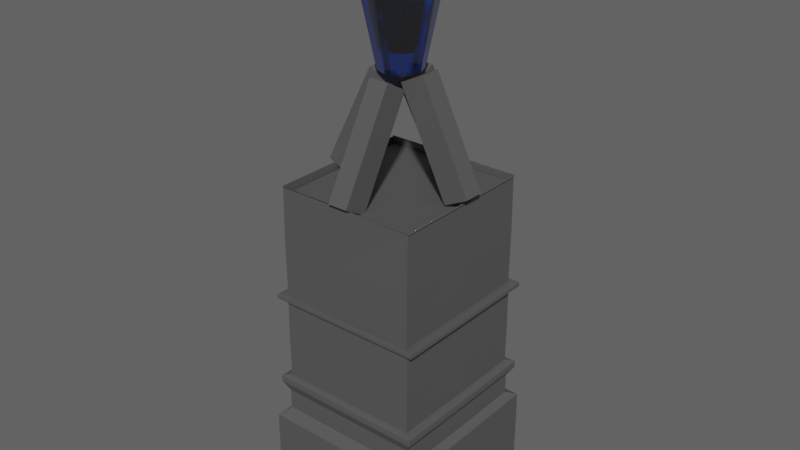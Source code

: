 # Source: magie_vez.blend  (saved by Blender 3.6.13; exported with 4.5.12 LTS)
import bpy
from mathutils import Matrix  # noqa: F401  (used for matrix-valued properties, if any)

bpy.ops.wm.read_factory_settings(use_empty=True)
scene = bpy.context.scene
scene.name = 'Scene'

# ---- collections
col_collection_1 = bpy.data.collections.new('Collection 1'); scene.collection.children.link(col_collection_1)

# ---- materials (node trees are filled in below, after node groups)
mat_material_001 = bpy.data.materials.new('Material.001')
mat_outside_crystal = bpy.data.materials.new('outside crystal')
mat_outside_crystal.use_raytrace_refraction = True
mat_outside_crystal.use_screen_refraction = True
mat_outside_crystal.thickness_mode = 'SLAB'
mat_material = bpy.data.materials.new('Material')

# ---- material node trees
mat_material_001.use_nodes = True; mat_material_001.node_tree.nodes.clear()
_N = mat_material_001.node_tree.nodes; _L = mat_material_001.node_tree.links
n0 = _N.new('ShaderNodeBsdfPrincipled'); n0.name = 'Principled BSDF'; n0.location = (10, 300)
n0.distribution = 'GGX'
n0.subsurface_method = 'BURLEY'
n0.inputs[0].default_value = (0.04129, 0.0, 3.186e-05, 1.0)
n0.inputs[3].default_value = 1.45
n0.inputs[27].default_value = (0.0, 0.0, 0.0, 1.0)
n0.inputs[28].default_value = 1.0
n1 = _N.new('ShaderNodeOutputMaterial'); n1.name = 'Material Output'; n1.location = (300, 300)
_L.new(n0.outputs[0], n1.inputs[0])
n1.is_active_output = True
mat_outside_crystal.use_nodes = True; mat_outside_crystal.node_tree.nodes.clear()
_N = mat_outside_crystal.node_tree.nodes; _L = mat_outside_crystal.node_tree.links
n0 = _N.new('ShaderNodeBsdfPrincipled'); n0.name = 'Principled BSDF'; n0.location = (10, 300)
n0.distribution = 'GGX'
n0.subsurface_method = 'BURLEY'
n0.inputs[0].default_value = (0.0, 0.08459, 0.8, 1.0)
n0.inputs[2].default_value = 0.09633
n0.inputs[3].default_value = 2.0
n0.inputs[18].default_value = 1.0
n0.inputs[27].default_value = (0.0, 0.0, 0.0, 1.0)
n0.inputs[28].default_value = 1.0
n1 = _N.new('ShaderNodeOutputMaterial'); n1.name = 'Material Output'; n1.location = (300, 300)
n2 = _N.new('ShaderNodeValue'); n2.name = 'Value'; n2.location = (300, 140)
n2.outputs[0].default_value = 0.0
_L.new(n0.outputs[0], n1.inputs[0])
_L.new(n2.outputs[0], n1.inputs[3])
n1.is_active_output = True
mat_material.use_nodes = True; mat_material.node_tree.nodes.clear()
_N = mat_material.node_tree.nodes; _L = mat_material.node_tree.links
n0 = _N.new('ShaderNodeBsdfPrincipled'); n0.name = 'Principled BSDF'; n0.location = (10, 300)
n0.distribution = 'GGX'
n0.subsurface_method = 'RANDOM_WALK_SKIN'
n0.inputs[0].default_value = (0.1055, 0.1055, 0.1055, 1.0)
n0.inputs[3].default_value = 1.45
n0.inputs[27].default_value = (0.0, 0.0, 0.0, 1.0)
n0.inputs[28].default_value = 1.0
n1 = _N.new('ShaderNodeOutputMaterial'); n1.name = 'Material Output'; n1.location = (300, 300)
_L.new(n0.outputs[0], n1.inputs[0])
n1.is_active_output = True

# ---- world
world_world_001 = bpy.data.worlds.new('World.001'); scene.world = world_world_001
world_world_001.use_nodes = True; world_world_001.node_tree.nodes.clear()
_N = world_world_001.node_tree.nodes; _L = world_world_001.node_tree.links
n0 = _N.new('ShaderNodeOutputWorld'); n0.name = 'World Output'; n0.location = (300, 300)
n1 = _N.new('ShaderNodeBackground'); n1.name = 'Background'; n1.location = (10, 300)
n1.inputs[0].default_value = (0.05, 0.05, 0.05, 1.0)
n1.inputs[1].default_value = 2.5
_L.new(n1.outputs[0], n0.inputs[0])
n0.is_active_output = True
world_world_001.use_sun_shadow = False
world_world_001.sun_shadow_jitter_overblur = 0.0
world_world_001.cycles.sampling_method = 'MANUAL'

# ---- meshes
me_cylinder_001 = bpy.data.meshes.new('Cylinder.001')
me_cylinder_001.from_pydata([(0.0, 1.0, -2.5), (5.712e-09, 1.767, 1.245), (0.7071, 0.7071, -2.5), (1.249, 1.249, 1.245), (1.0, -4.371e-08, -2.5), (1.767, -8.293e-08, 1.245), (0.7071, -0.7071, -2.5), (1.249, -1.249, 1.245), (-8.742e-08, -1.0, -2.5), (-1.487e-07, -1.767, 1.245), (-0.7071, -0.7071, -2.5), (-1.249, -1.249, 1.245), (-1.0, 1.192e-08, -2.5), (-1.767, 1.536e-08, 1.245), (-0.7071, 0.7071, -2.5), (-1.249, 1.249, 1.245), (-4.867e-08, 1.401e-08, 4.247)], [], [(0, 1, 3, 2), (2, 3, 5, 4), (4, 5, 7, 6), (6, 7, 9, 8), (8, 9, 11, 10), (10, 11, 13, 12), (12, 13, 15, 14), (14, 15, 1, 0), (0, 2, 4, 6, 8, 10, 12, 14), (3, 1, 16), (1, 15, 16), (15, 13, 16), (13, 11, 16), (11, 9, 16), (9, 7, 16), (7, 5, 16), (5, 3, 16)])
_uv = me_cylinder_001.uv_layers.new(name='UVMap')
_uv.uv.foreach_set('vector', [1.0, 0.5, 1.0, 1.0, 0.875, 1.0, 0.875, 0.5, 0.875, 0.5, 0.875, 1.0, 0.75, 1.0, 0.75, 0.5, 0.75, 0.5, 0.75, 1.0, 0.625, 1.0, 0.625, 0.5, 0.625, 0.5, 0.625, 1.0, 0.5, 1.0, 0.5, 0.5, 0.5, 0.5, 0.5, 1.0, 0.375, 1.0, 0.375, 0.5, 0.375, 0.5, 0.375, 1.0, 0.25, 1.0, 0.25, 0.5, 0.25, 0.5, 0.25, 1.0, 0.125, 1.0, 0.125, 0.5, 0.125, 0.5, 0.125, 1.0, 0.0, 1.0, 0.0, 0.5, 0.75, 0.49, 0.9197, 0.4197, 0.99, 0.25, 0.9197, 0.08029, 0.75, 0.01, 0.5803, 0.08029, 0.51, 0.25, 0.5803, 0.4197, 0.4197, 0.4197, 0.25, 0.49, 0.25, 0.25, 0.25, 0.49, 0.08029, 0.4197, 0.25, 0.25, 0.08029, 0.4197, 0.01, 0.25, 0.25, 0.25, 0.01, 0.25, 0.08029, 0.08029, 0.25, 0.25, 0.08029, 0.08029, 0.25, 0.01, 0.25, 0.25, 0.25, 0.01, 0.4197, 0.08029, 0.25, 0.25, 0.4197, 0.08029, 0.49, 0.25, 0.25, 0.25, 0.49, 0.25, 0.4197, 0.4197, 0.25, 0.25])
me_cylinder_001.materials.append(mat_material_001)
me_cylinder_001.use_remesh_fix_poles = True
me_cylinder_001.use_remesh_preserve_attributes = False
me_cylinder_001.use_mirror_vertex_groups = False
me_cylinder_001.update()
me_cylinder = bpy.data.meshes.new('Cylinder')
me_cylinder.from_pydata([(0.0, 1.0, -2.5), (5.712e-09, 1.767, 1.245), (0.7071, 0.7071, -2.5), (1.249, 1.249, 1.245), (1.0, -4.371e-08, -2.5), (1.767, -8.293e-08, 1.245), (0.7071, -0.7071, -2.5), (1.249, -1.249, 1.245), (-8.742e-08, -1.0, -2.5), (-1.487e-07, -1.767, 1.245), (-0.7071, -0.7071, -2.5), (-1.249, -1.249, 1.245), (-1.0, 1.192e-08, -2.5), (-1.767, 1.536e-08, 1.245), (-0.7071, 0.7071, -2.5), (-1.249, 1.249, 1.245), (-4.867e-08, 1.401e-08, 4.247)], [], [(0, 1, 3, 2), (2, 3, 5, 4), (4, 5, 7, 6), (6, 7, 9, 8), (8, 9, 11, 10), (10, 11, 13, 12), (12, 13, 15, 14), (14, 15, 1, 0), (0, 2, 4, 6, 8, 10, 12, 14), (3, 1, 16), (1, 15, 16), (15, 13, 16), (13, 11, 16), (11, 9, 16), (9, 7, 16), (7, 5, 16), (5, 3, 16)])
_uv = me_cylinder.uv_layers.new(name='UVMap')
_uv.uv.foreach_set('vector', [1.0, 0.5, 1.0, 1.0, 0.875, 1.0, 0.875, 0.5, 0.875, 0.5, 0.875, 1.0, 0.75, 1.0, 0.75, 0.5, 0.75, 0.5, 0.75, 1.0, 0.625, 1.0, 0.625, 0.5, 0.625, 0.5, 0.625, 1.0, 0.5, 1.0, 0.5, 0.5, 0.5, 0.5, 0.5, 1.0, 0.375, 1.0, 0.375, 0.5, 0.375, 0.5, 0.375, 1.0, 0.25, 1.0, 0.25, 0.5, 0.25, 0.5, 0.25, 1.0, 0.125, 1.0, 0.125, 0.5, 0.125, 0.5, 0.125, 1.0, 0.0, 1.0, 0.0, 0.5, 0.75, 0.49, 0.9197, 0.4197, 0.99, 0.25, 0.9197, 0.08029, 0.75, 0.01, 0.5803, 0.08029, 0.51, 0.25, 0.5803, 0.4197, 0.4197, 0.4197, 0.25, 0.49, 0.25, 0.25, 0.25, 0.49, 0.08029, 0.4197, 0.25, 0.25, 0.08029, 0.4197, 0.01, 0.25, 0.25, 0.25, 0.01, 0.25, 0.08029, 0.08029, 0.25, 0.25, 0.08029, 0.08029, 0.25, 0.01, 0.25, 0.25, 0.25, 0.01, 0.4197, 0.08029, 0.25, 0.25, 0.4197, 0.08029, 0.49, 0.25, 0.25, 0.25, 0.49, 0.25, 0.4197, 0.4197, 0.25, 0.25])
me_cylinder.materials.append(mat_outside_crystal)
me_cylinder.use_remesh_fix_poles = True
me_cylinder.use_remesh_preserve_attributes = False
me_cylinder.use_mirror_vertex_groups = False
me_cylinder.update()
me_cube_001 = bpy.data.meshes.new('Cube.001')
me_cube_001.from_pydata([(-1.0, -1.0, -1.0), (-1.0, -1.0, 1.0), (-1.0, 1.0, -1.0), (-1.0, 1.0, 1.0), (1.0, -1.0, -1.0), (1.0, -1.0, 1.0), (1.0, 1.0, -1.0), (1.0, 1.0, 1.0)], [], [(0, 1, 3, 2), (2, 3, 7, 6), (6, 7, 5, 4), (4, 5, 1, 0), (2, 6, 4, 0), (7, 3, 1, 5)])
_uv = me_cube_001.uv_layers.new(name='UVMap')
_uv.uv.foreach_set('vector', [0.375, 0.0, 0.625, 0.0, 0.625, 0.25, 0.375, 0.25, 0.375, 0.25, 0.625, 0.25, 0.625, 0.5, 0.375, 0.5, 0.375, 0.5, 0.625, 0.5, 0.625, 0.75, 0.375, 0.75, 0.375, 0.75, 0.625, 0.75, 0.625, 1.0, 0.375, 1.0, 0.125, 0.5, 0.375, 0.5, 0.375, 0.75, 0.125, 0.75, 0.625, 0.5, 0.875, 0.5, 0.875, 0.75, 0.625, 0.75])
me_cube_001.materials.append(mat_material)
me_cube_001.update()
me_cube_002 = bpy.data.meshes.new('Cube.002')
me_cube_002.from_pydata([(-1.0, -1.0, -1.0), (-1.0, -1.0, 1.0), (-1.0, 1.0, -1.0), (-1.0, 1.0, 1.0), (1.0, -1.0, -1.0), (1.0, -1.0, 1.0), (1.0, 1.0, -1.0), (1.0, 1.0, 1.0)], [], [(0, 1, 3, 2), (2, 3, 7, 6), (6, 7, 5, 4), (4, 5, 1, 0), (2, 6, 4, 0), (7, 3, 1, 5)])
_uv = me_cube_002.uv_layers.new(name='UVMap')
_uv.uv.foreach_set('vector', [0.375, 0.0, 0.625, 0.0, 0.625, 0.25, 0.375, 0.25, 0.375, 0.25, 0.625, 0.25, 0.625, 0.5, 0.375, 0.5, 0.375, 0.5, 0.625, 0.5, 0.625, 0.75, 0.375, 0.75, 0.375, 0.75, 0.625, 0.75, 0.625, 1.0, 0.375, 1.0, 0.125, 0.5, 0.375, 0.5, 0.375, 0.75, 0.125, 0.75, 0.625, 0.5, 0.875, 0.5, 0.875, 0.75, 0.625, 0.75])
me_cube_002.materials.append(mat_material)
me_cube_002.update()
me_cube_003 = bpy.data.meshes.new('Cube.003')
me_cube_003.from_pydata([(-1.0, -1.0, -1.0), (-1.0, -1.0, 1.0), (-1.0, 1.0, -1.0), (-1.0, 1.0, 1.0), (1.0, -1.0, -1.0), (1.0, -1.0, 1.0), (1.0, 1.0, -1.0), (1.0, 1.0, 1.0)], [], [(0, 1, 3, 2), (2, 3, 7, 6), (6, 7, 5, 4), (4, 5, 1, 0), (2, 6, 4, 0), (7, 3, 1, 5)])
_uv = me_cube_003.uv_layers.new(name='UVMap')
_uv.uv.foreach_set('vector', [0.375, 0.0, 0.625, 0.0, 0.625, 0.25, 0.375, 0.25, 0.375, 0.25, 0.625, 0.25, 0.625, 0.5, 0.375, 0.5, 0.375, 0.5, 0.625, 0.5, 0.625, 0.75, 0.375, 0.75, 0.375, 0.75, 0.625, 0.75, 0.625, 1.0, 0.375, 1.0, 0.125, 0.5, 0.375, 0.5, 0.375, 0.75, 0.125, 0.75, 0.625, 0.5, 0.875, 0.5, 0.875, 0.75, 0.625, 0.75])
me_cube_003.materials.append(mat_material)
me_cube_003.update()
me_cube_004 = bpy.data.meshes.new('Cube.004')
me_cube_004.from_pydata([(-1.0, -1.0, -1.0), (-1.0, -1.0, 1.0), (-1.0, 1.0, -1.0), (-1.0, 1.0, 1.0), (1.0, -1.0, -1.0), (1.0, -1.0, 1.0), (1.0, 1.0, -1.0), (1.0, 1.0, 1.0)], [], [(0, 1, 3, 2), (2, 3, 7, 6), (6, 7, 5, 4), (4, 5, 1, 0), (2, 6, 4, 0), (7, 3, 1, 5)])
_uv = me_cube_004.uv_layers.new(name='UVMap')
_uv.uv.foreach_set('vector', [0.375, 0.0, 0.625, 0.0, 0.625, 0.25, 0.375, 0.25, 0.375, 0.25, 0.625, 0.25, 0.625, 0.5, 0.375, 0.5, 0.375, 0.5, 0.625, 0.5, 0.625, 0.75, 0.375, 0.75, 0.375, 0.75, 0.625, 0.75, 0.625, 1.0, 0.375, 1.0, 0.125, 0.5, 0.375, 0.5, 0.375, 0.75, 0.125, 0.75, 0.625, 0.5, 0.875, 0.5, 0.875, 0.75, 0.625, 0.75])
me_cube_004.materials.append(mat_material)
me_cube_004.update()
me_cube = bpy.data.meshes.new('Cube')
me_cube.from_pydata([(1.941, 2.722, -4.689), (1.941, -1.58, -4.689), (-1.941, -1.58, -4.689), (-1.941, 2.722, -4.689), (1.941, 2.722, -2.536), (1.941, -1.58, -2.536), (-1.941, -1.58, -2.536), (-1.941, 2.722, -2.536), (1.766, 2.439, -2.395), (1.766, -1.297, -2.395), (-1.766, -1.297, -2.395), (-1.766, 2.439, -2.395), (1.766, 2.439, -1.878), (1.766, -1.297, -1.878), (-1.766, -1.297, -1.878), (-1.766, 2.439, -1.878), (1.924, 2.554, -1.629), (1.924, -1.412, -1.629), (-1.924, -1.412, -1.629), (-1.924, 2.554, -1.629), (1.924, 2.554, -1.488), (1.924, -1.412, -1.488), (-1.924, -1.412, -1.488), (-1.924, 2.554, -1.488), (1.735, 2.415, -1.454), (1.735, -1.274, -1.454), (-1.735, -1.274, -1.454), (-1.735, 2.415, -1.454), (1.735, 2.415, 0.6298), (1.735, -1.274, 0.6298), (-1.735, -1.274, 0.6298), (-1.735, 2.415, 0.6298), (1.938, 2.533, 0.6298), (1.938, -1.392, 0.6298), (-1.938, -1.392, 0.6298), (-1.938, 2.533, 0.6298), (1.938, 2.533, 0.7092), (1.938, -1.392, 0.7092), (-1.938, -1.392, 0.7092), (-1.938, 2.533, 0.7092), (1.726, 2.415, 0.7092), (1.726, -1.274, 0.7092), (-1.726, -1.274, 0.7092), (-1.726, 2.415, 0.7092), (1.726, -1.274, 3.442), (-1.726, -1.274, 3.442), (-1.726, 2.415, 3.442), (1.726, 2.415, 3.442), (1.782, 2.415, 3.442), (1.782, -1.274, 3.442), (-1.782, -1.274, 3.442), (-1.782, 2.415, 3.442), (1.913, -1.367, 4.736), (1.961, -1.367, 4.736), (1.679, 2.385, 3.28), (1.679, -1.244, 3.28), (-1.679, -1.244, 3.28), (-1.679, 2.385, 3.28)], [(52, 53)], [(0, 1, 2, 3), (4, 7, 11, 8), (0, 4, 5, 1), (1, 5, 6, 2), (2, 6, 7, 3), (4, 0, 3, 7), (10, 9, 13, 14), (6, 5, 9, 10), (5, 4, 8, 9), (7, 6, 10, 11), (13, 12, 16, 17), (9, 8, 12, 13), (11, 10, 14, 15), (8, 11, 15, 12), (19, 18, 22, 23), (15, 14, 18, 19), (12, 15, 19, 16), (14, 13, 17, 18), (22, 21, 25, 26), (16, 19, 23, 20), (18, 17, 21, 22), (17, 16, 20, 21), (27, 26, 30, 31), (21, 20, 24, 25), (23, 22, 26, 27), (20, 23, 27, 24), (28, 31, 35, 32), (24, 27, 31, 28), (26, 25, 29, 30), (25, 24, 28, 29), (34, 33, 37, 38), (30, 29, 33, 34), (29, 28, 32, 33), (31, 30, 34, 35), (39, 38, 42, 43), (33, 32, 36, 37), (35, 34, 38, 39), (32, 35, 39, 36), (42, 41, 44, 45), (36, 39, 43, 40), (38, 37, 41, 42), (37, 36, 40, 41), (41, 40, 47, 44), (43, 42, 45, 46), (40, 43, 46, 47), (47, 46, 51, 48), (45, 44, 49, 50), (44, 47, 48, 49), (54, 55, 56, 57)])
_uv = me_cube.uv_layers.new(name='UVMap')
_uv.uv.foreach_set('vector', [-1.026, -2.976, -1.026, -1.489, -2.982, -1.489, -2.982, -2.976, 2.914, -2.862, 0.9582, -2.862, 1.046, -2.976, 2.826, -2.976, 0.3012, 1.469, 0.3012, 2.366, -1.199, 2.366, -1.199, 1.469, 0.757, -0.3231, 0.757, 0.5733, -1.199, 0.5733, -1.199, -0.3231, 0.7713, 0.5733, 0.7713, -0.3231, 2.271, -0.3231, 2.271, 0.5733, 0.9439, -2.386, 0.9439, -1.489, -1.012, -1.489, -1.012, -2.386, 0.5637, 2.759, 2.343, 2.759, 2.343, 2.975, 0.5637, 2.975, -1.012, -2.976, 0.9439, -2.975, 0.856, -2.861, -0.9238, -2.862, -1.001, 3.045, 0.4986, 3.045, 0.3999, 3.15, -0.9024, 3.15, 0.4134, 3.402, -1.086, 3.402, -0.9877, 3.297, 0.3147, 3.297, -2.443, 3.297, -1.141, 3.297, -1.101, 3.427, -2.483, 3.427, -1.001, 2.815, 0.3012, 2.815, 0.3012, 3.03, -1.001, 3.03, -1.181, 3.158, -2.483, 3.158, -2.483, 2.942, -1.181, 2.942, -1.181, 2.928, -2.961, 2.928, -2.961, 2.712, -1.181, 2.712, 3.641, -1.832, 2.259, -1.832, 2.259, -1.891, 3.641, -1.891, 3.197, -1.233, 1.895, -1.233, 1.855, -1.363, 3.238, -1.363, 2.423, 3.349, 0.6428, 3.349, 0.5637, 3.238, 2.502, 3.238, -2.404, 3.172, -0.6246, 3.172, -0.5454, 3.283, -2.483, 3.283, -2.502, 3.715, -0.5644, 3.715, -0.6595, 3.765, -2.407, 3.765, -0.5644, 3.7, -2.502, 3.7, -2.502, 3.642, -0.5644, 3.642, 0.5637, 3.574, 2.502, 3.574, 2.502, 3.633, 0.5637, 3.633, 2.259, -2.026, 3.641, -2.026, 3.641, -1.968, 2.259, -1.968, 2.601, 0.5876, 2.601, 1.862, 1.726, 1.862, 1.726, 0.5876, 1.855, -1.475, 3.238, -1.475, 3.189, -1.38, 1.903, -1.38, -0.5644, 3.627, -1.947, 3.627, -1.899, 3.532, -0.6127, 3.532, 2.502, 3.823, 0.5637, 3.823, 0.6587, 3.773, 2.407, 3.773, -0.6669, 3.875, -2.415, 3.875, -2.517, 3.834, -0.5644, 3.834, 0.5493, 1.455, -1.199, 1.455, -1.199, 0.5876, 0.5493, 0.5876, -2.961, 1.396, -1.213, 1.396, -1.213, 2.264, -2.961, 2.264, 0.9582, -2.357, 2.244, -2.357, 2.244, -1.489, 0.9582, -1.489, 0.5637, 3.941, 2.495, 3.941, 2.495, 3.974, 0.5637, 3.974, -2.415, 3.779, -0.667, 3.779, -0.5644, 3.82, -2.517, 3.82, 2.3, -1.591, 3.586, -1.591, 3.627, -1.489, 2.259, -1.489, 3.586, -2.255, 2.3, -2.255, 2.259, -2.357, 3.627, -2.357, 3.315, 3.56, 1.946, 3.56, 1.988, 3.454, 3.274, 3.454, 2.285, 0.23, 3.654, 0.23, 3.654, 0.263, 2.285, 0.263, 3.654, 0.3104, 2.285, 0.3104, 2.285, 0.2774, 3.654, 0.2774, 2.495, 3.926, 0.5637, 3.926, 0.5637, 3.893, 2.495, 3.893, -1.199, -1.475, 0.5401, -1.475, 0.5401, -0.3374, -1.199, -0.3374, 2.517, 3.878, 0.5637, 3.878, 0.6708, 3.838, 2.41, 3.838, -2.517, 3.889, -0.5644, 3.889, -0.6716, 3.93, -2.41, 3.93, 0.5637, 3.454, 1.932, 3.454, 1.891, 3.56, 0.6048, 3.56, 0.5544, -1.475, 1.841, -1.475, 1.841, -0.3374, 0.5544, -0.3374, 1.711, 0.5876, 1.711, 1.862, 0.5637, 1.862, 0.5637, 0.5876, -1.213, -0.3417, -1.213, 1.382, -2.361, 1.382, -2.361, -0.3417, -2.703, -0.3417, -2.704, -0.3417, -2.704, -0.3417, -2.703, -0.3417, -2.637, -0.3417, -2.637, -0.3417, -2.636, -0.3417, -2.638, -0.3417, 2.285, -0.07015, 3.572, -0.07015, 3.572, -0.04187, 2.285, -0.04187, -1.026, -2.976, -1.026, -1.489, -2.982, -1.489, -2.982, -2.976])
me_cube.materials.append(mat_material)
me_cube.use_remesh_preserve_volume = False
me_cube.use_remesh_preserve_attributes = False
me_cube.use_mirror_vertex_groups = False
me_cube.update()

# ---- objects
ob_inside_001 = bpy.data.objects.new('inside.001', me_cylinder_001)
ob_outside = bpy.data.objects.new('outside', me_cylinder)
ob_cube_001 = bpy.data.objects.new('Cube.001', me_cube_001)
ob_cube_002 = bpy.data.objects.new('Cube.002', me_cube_002)
ob_cube_003 = bpy.data.objects.new('Cube.003', me_cube_003)
ob_cube_004 = bpy.data.objects.new('Cube.004', me_cube_004)
ob_cube = bpy.data.objects.new('Cube', me_cube)

# ---- transforms, parenting, visibility, modifiers, constraints
ob_inside_001.location = (0.0, 0.6177, 7.248)
ob_inside_001.scale = (0.1799, 0.1673, 0.3148)
ob_inside_001.lineart.crease_threshold = 0.0
_m = ob_inside_001.modifiers.new('Bevel', 'BEVEL')
_m.segments = 12
_m.limit_method = 'NONE'
_m.angle_limit = 0.3735
_m.profile = 0.6736
ob_outside.location = (0.0, 0.6177, 7.248)
ob_outside.scale = (0.5137, 0.5137, 0.5137)
ob_outside.lineart.crease_threshold = 0.0
_m = ob_outside.modifiers.new('Bevel', 'BEVEL')
_m.segments = 12
_m.limit_method = 'NONE'
_m.angle_limit = 0.3735
_m.profile = 0.6736
_m = ob_outside.modifiers.new('Subdivision', 'SUBSURF')
_m.uv_smooth = 'PRESERVE_CORNERS'
_m.quality = 6
_m.levels = 2
_m = ob_outside.modifiers.new('Displace', 'DISPLACE')
_m.strength = 8.568e-08
ob_cube_001.location = (0.0, -0.4835, 4.567)
ob_cube_001.rotation_euler = (-0.5108, -0.0, 0.0)
ob_cube_001.scale = (0.2443, 0.3206, 1.364)
ob_cube_002.location = (0.0, 1.701, 4.567)
ob_cube_002.rotation_euler = (0.4698, -0.0, 0.0)
ob_cube_002.scale = (0.2443, 0.3206, 1.364)
ob_cube_003.location = (-1.016, 0.6509, 4.567)
ob_cube_003.rotation_euler = (0.4698, -0.0, 1.571)
ob_cube_003.scale = (0.2443, 0.3206, 1.364)
ob_cube_004.location = (1.059, 0.6509, 4.686)
ob_cube_004.rotation_euler = (-0.4539, 3.487e-08, 1.571)
ob_cube_004.scale = (0.2443, 0.3206, 1.364)
ob_cube.location = (0.0, 0.0, 0.0)
ob_cube.lock_rotations_4d = False
ob_cube.empty_display_type = 'ARROWS'
ob_cube.lineart.crease_threshold = 0.0
_m = ob_cube.modifiers.new('Subsurf', 'SUBSURF')
_m.uv_smooth = 'PRESERVE_CORNERS'
_m.quality = 1
_m.subdivision_type = 'SIMPLE'
_m.levels = 2
_m.render_levels = 1
_m.show_only_control_edges = False
_m = ob_cube.modifiers.new('Displace', 'DISPLACE')
_m.strength = 0.04
_m.texture_coords = 'UV'
_m.uv_layer = 'UVMap'

# ---- collection membership
scene.collection.objects.link(ob_inside_001)
scene.collection.objects.link(ob_outside)
scene.collection.objects.link(ob_cube_001)
scene.collection.objects.link(ob_cube_002)
scene.collection.objects.link(ob_cube_003)
scene.collection.objects.link(ob_cube_004)
col_collection_1.objects.link(ob_cube)

# ---- scene / render settings (as saved in the file)
scene.frame_start = 1; scene.frame_end = 250; scene.frame_set(1)
scene.render.engine = 'CYCLES'
scene.render.image_settings.color_depth = '16'
scene.render.image_settings.compression = 0
scene.render.resolution_percentage = 61
scene.render.dither_intensity = 0.0
scene.cycles.use_denoising = False
scene.cycles.samples = 1000
scene.cycles.sampling_pattern = 'TABULATED_SOBOL'
scene.cycles.use_adaptive_sampling = False
scene.cycles.use_light_tree = False
scene.cycles.blur_glossy = 0.0
scene.cycles.sample_clamp_indirect = 0.0
scene.view_settings.view_transform = 'Standard'
bpy.context.view_layer.update()

# ---- added for rendering (the .blend has no active camera and no usable light): camera, sun
cam_auto = bpy.data.cameras.new('AutoCamera')
cam_auto.lens = 50.0
cam_auto.sensor_width = 36.0
cam_auto.clip_end = 1000.0
ob_auto_camera = bpy.data.objects.new('AutoCamera', cam_auto)
scene.collection.objects.link(ob_auto_camera)
ob_auto_camera.location = (14.0691, -16.2974, 13.5933)
ob_auto_camera.rotation_euler = (1.09748, -7.21219e-08, 0.694738)
scene.camera = ob_auto_camera
light_auto_sun = bpy.data.lights.new('AutoSun', 'SUN')
light_auto_sun.energy = 3.0
light_auto_sun.angle = 0.0523599
ob_auto_sun = bpy.data.objects.new('AutoSun', light_auto_sun)
scene.collection.objects.link(ob_auto_sun)
ob_auto_sun.rotation_euler = (0.872665, 0.174533, 0.523599)
bpy.context.view_layer.update()
